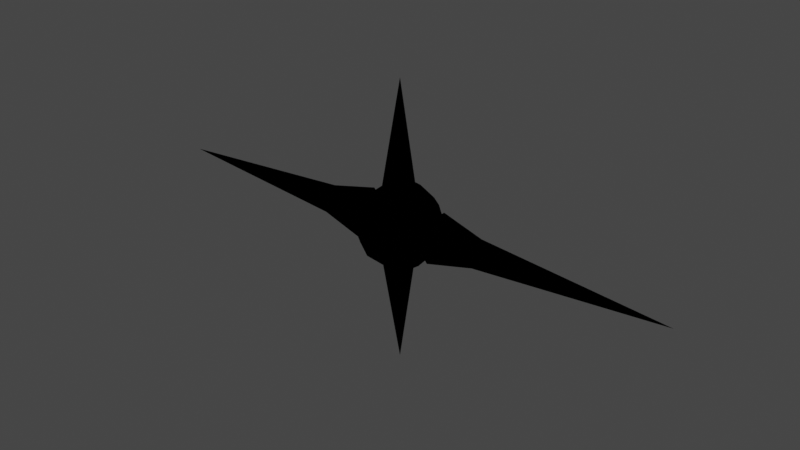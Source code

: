 # Source: experimental.blend  (saved by Blender 3.4.6; exported with 4.5.12 LTS)
import bpy
from mathutils import Matrix  # noqa: F401  (used for matrix-valued properties, if any)

bpy.ops.wm.read_factory_settings(use_empty=True)
scene = bpy.context.scene
scene.name = 'Scene'

# ---- collections
col_collection = bpy.data.collections.new('Collection'); scene.collection.children.link(col_collection)
col_collection_2 = bpy.data.collections.new('Collection 2'); scene.collection.children.link(col_collection_2)

# ---- materials (node trees are filled in below, after node groups)
mat_material_001 = bpy.data.materials.new('Material.001')
mat_material_001.use_backface_culling = True
mat_material_001.use_transparent_shadow = False
mat_material_002 = bpy.data.materials.new('Material.002')
mat_material_002.use_backface_culling = True
mat_material_002.use_transparent_shadow = False

# ---- material node trees
mat_material_001.use_nodes = True; mat_material_001.node_tree.nodes.clear()
_N = mat_material_001.node_tree.nodes; _L = mat_material_001.node_tree.links
n0 = _N.new('ShaderNodeOutputMaterial'); n0.name = 'Material Output'; n0.location = (300, 300)
n1 = _N.new('ShaderNodeEmission'); n1.name = 'Emission'; n1.location = (10, 300)
_L.new(n1.outputs[0], n0.inputs[0])
n0.is_active_output = True
mat_material_002.use_nodes = True; mat_material_002.node_tree.nodes.clear()
_N = mat_material_002.node_tree.nodes; _L = mat_material_002.node_tree.links
n0 = _N.new('ShaderNodeOutputMaterial'); n0.name = 'Material Output'; n0.location = (300, 300)
n1 = _N.new('ShaderNodeEmission'); n1.name = 'Emission'; n1.location = (10, 300)
n1.inputs[0].default_value = (0.0, 0.0, 0.0, 1.0)
_L.new(n1.outputs[0], n0.inputs[0])
n0.is_active_output = True

# ---- world
world_world = bpy.data.worlds.new('World'); scene.world = world_world
world_world.use_nodes = True; world_world.node_tree.nodes.clear()
_N = world_world.node_tree.nodes; _L = world_world.node_tree.links
n0 = _N.new('ShaderNodeOutputWorld'); n0.name = 'World Output'; n0.location = (300, 300)
n1 = _N.new('ShaderNodeBackground'); n1.name = 'Background'; n1.location = (10, 300)
n1.inputs[0].default_value = (0.05088, 0.05088, 0.05088, 1.0)
_L.new(n1.outputs[0], n0.inputs[0])
n0.is_active_output = True
world_world.color = (0.05088, 0.05088, 0.05088)
world_world.use_sun_shadow = False
world_world.sun_shadow_jitter_overblur = 0.0

# ---- meshes
me_plane_001 = bpy.data.meshes.new('Plane.001')
me_plane_001.from_pydata([], [], [])
_uv = me_plane_001.uv_layers.new(name='UVMap')
_uv.uv.foreach_set('vector', [])
me_plane_001.update()
me_cone = bpy.data.meshes.new('Cone')
me_cone.from_pydata([(1.287, 0.4819, 0.003968), (1.287, 0.241, -0.4134), (1.287, -0.241, -0.4134), (1.287, -0.4819, 0.003968), (1.287, -0.241, 0.4213), (1.287, 0.241, 0.4213), (5.502, -1.334e-07, 0.003968), (2.422, 0.2193, 0.003968), (2.422, 0.1096, -0.1859), (2.422, -0.1096, -0.1859), (2.422, -0.2193, 0.003968), (2.422, -0.1096, 0.1939), (2.422, 0.1096, 0.1939)], [], [(7, 6, 8), (8, 6, 9), (9, 6, 10), (10, 6, 11), (0, 1, 2, 3, 4, 5), (11, 6, 12), (12, 6, 7), (4, 11, 12, 5), (3, 10, 11, 4), (2, 9, 10, 3), (1, 8, 9, 2), (0, 7, 8, 1), (5, 12, 7, 0)])
_uv = me_cone.uv_layers.new(name='UVMap')
_uv.uv.foreach_set('vector', [0.25, 0.4044, 0.25, 0.25, 0.3837, 0.3272, 0.3837, 0.3272, 0.25, 0.25, 0.3837, 0.1728, 0.3837, 0.1728, 0.25, 0.25, 0.25, 0.09562, 0.25, 0.09562, 0.25, 0.25, 0.1163, 0.1728, 0.75, 0.49, 0.9578, 0.37, 0.9578, 0.13, 0.75, 0.01, 0.5422, 0.13, 0.5422, 0.37, 0.1163, 0.1728, 0.25, 0.25, 0.1163, 0.3272, 0.1163, 0.3272, 0.25, 0.25, 0.25, 0.4044, 0.04215, 0.13, 0.1163, 0.1728, 0.1163, 0.3272, 0.04215, 0.37, 0.25, 0.01, 0.25, 0.09562, 0.1163, 0.1728, 0.04215, 0.13, 0.4578, 0.13, 0.3837, 0.1728, 0.25, 0.09562, 0.25, 0.01, 0.4578, 0.37, 0.3837, 0.3272, 0.3837, 0.1728, 0.4578, 0.13, 0.25, 0.49, 0.25, 0.4044, 0.3837, 0.3272, 0.4578, 0.37, 0.04215, 0.37, 0.1163, 0.3272, 0.25, 0.4044, 0.25, 0.49])
me_cone.materials.append(mat_material_001)
me_cone.materials.append(mat_material_002)
me_cone.update()
me_icosphere = bpy.data.meshes.new('Icosphere')
me_icosphere.from_pydata([(0.2764, -0.8506, 0.4472), (-0.7236, -0.5257, 0.4472), (-0.7236, 0.5257, 0.4472), (0.2764, 0.8506, 0.4472), (0.8944, 0.0, 0.4472), (0.0, 0.0, 2.801), (0.9511, -0.309, 0.0), (0.9511, 0.309, 0.0), (0.0, -1.0, 0.0), (0.5878, -0.809, 0.0), (-0.9511, -0.309, 0.0), (-0.5878, -0.809, 0.0), (-0.5878, 0.809, 0.0), (-0.9511, 0.309, 0.0), (0.5878, 0.809, 0.0), (0.0, 1.0, 0.0), (0.6882, -0.5, 0.5257), (-0.2629, -0.809, 0.5257), (-0.8506, 0.0, 0.5257), (-0.2629, 0.809, 0.5257), (0.6882, 0.5, 0.5257), (0.1625, -0.5, 0.8507), (0.5257, 0.0, 0.8507), (-0.4253, -0.309, 0.8507), (-0.4253, 0.309, 0.8507), (0.1625, 0.5, 0.8507), (0.3049, -1.123e-09, 0.9483), (0.0942, -0.2899, 0.9483), (-0.2466, -0.1792, 0.9483), (-0.2466, 0.1792, 0.9483), (0.0942, 0.2899, 0.9483)], [], [(0, 16, 21), (1, 17, 23), (2, 18, 24), (3, 19, 25), (4, 20, 22), (26, 30, 5), (22, 20, 25), (20, 3, 25), (30, 29, 5), (25, 19, 24), (19, 2, 24), (29, 28, 5), (24, 18, 23), (18, 1, 23), (28, 27, 5), (23, 17, 21), (17, 0, 21), (27, 26, 5), (21, 16, 22), (16, 4, 22), (7, 20, 4), (7, 14, 20), (14, 3, 20), (15, 19, 3), (15, 12, 19), (12, 2, 19), (13, 18, 2), (13, 10, 18), (10, 1, 18), (11, 17, 1), (11, 8, 17), (8, 0, 17), (9, 16, 0), (9, 6, 16), (6, 4, 16), (14, 15, 3), (12, 13, 2), (10, 11, 1), (8, 9, 0), (6, 7, 4), (25, 24, 29, 30), (24, 23, 28, 29), (23, 21, 27, 28), (22, 25, 30, 26), (21, 22, 26, 27)])
_uv = me_icosphere.uv_layers.new(name='UVMap')
_uv.uv.foreach_set('vector', [0.1818, 0.3149, 0.2727, 0.3149, 0.2273, 0.3937, 0.0, 0.3149, 0.09091, 0.3149, 0.04546, 0.3937, 0.7273, 0.3149, 0.8182, 0.3149, 0.7727, 0.3937, 0.5455, 0.3149, 0.6364, 0.3149, 0.5909, 0.3937, 0.3636, 0.3149, 0.4545, 0.3149, 0.4091, 0.3937, 0.4221, 0.4161, 0.487, 0.4161, 0.4545, 0.4724, 0.4091, 0.3937, 0.4545, 0.3149, 0.5, 0.3937, 0.4545, 0.3149, 0.5455, 0.3149, 0.5, 0.3937, 0.6039, 0.4161, 0.6688, 0.4161, 0.6364, 0.4724, 0.5909, 0.3937, 0.6364, 0.3149, 0.6818, 0.3937, 0.6364, 0.3149, 0.7273, 0.3149, 0.6818, 0.3937, 0.7857, 0.4161, 0.8507, 0.4161, 0.8182, 0.4724, 0.7727, 0.3937, 0.8182, 0.3149, 0.8636, 0.3937, 0.8182, 0.3149, 0.9091, 0.3149, 0.8636, 0.3937, 0.05843, 0.4161, 0.1234, 0.4161, 0.09091, 0.4724, 0.04546, 0.3937, 0.09091, 0.3149, 0.1364, 0.3937, 0.09091, 0.3149, 0.1818, 0.3149, 0.1364, 0.3937, 0.2403, 0.4161, 0.3052, 0.4161, 0.2727, 0.4724, 0.2273, 0.3937, 0.2727, 0.3149, 0.3182, 0.3937, 0.2727, 0.3149, 0.3636, 0.3149, 0.3182, 0.3937, 0.4091, 0.2362, 0.4545, 0.3149, 0.3636, 0.3149, 0.4091, 0.2362, 0.5, 0.2362, 0.4545, 0.3149, 0.5, 0.2362, 0.5455, 0.3149, 0.4545, 0.3149, 0.5909, 0.2362, 0.6364, 0.3149, 0.5455, 0.3149, 0.5909, 0.2362, 0.6818, 0.2362, 0.6364, 0.3149, 0.6818, 0.2362, 0.7273, 0.3149, 0.6364, 0.3149, 0.7727, 0.2362, 0.8182, 0.3149, 0.7273, 0.3149, 0.7727, 0.2362, 0.8636, 0.2362, 0.8182, 0.3149, 0.8636, 0.2362, 0.9091, 0.3149, 0.8182, 0.3149, 0.04546, 0.2362, 0.09091, 0.3149, 0.0, 0.3149, 0.04546, 0.2362, 0.1364, 0.2362, 0.09091, 0.3149, 0.1364, 0.2362, 0.1818, 0.3149, 0.09091, 0.3149, 0.2273, 0.2362, 0.2727, 0.3149, 0.1818, 0.3149, 0.2273, 0.2362, 0.3182, 0.2362, 0.2727, 0.3149, 0.3182, 0.2362, 0.3636, 0.3149, 0.2727, 0.3149, 0.5, 0.2362, 0.5909, 0.2362, 0.5455, 0.3149, 0.6818, 0.2362, 0.7727, 0.2362, 0.7273, 0.3149, 0.8636, 0.2362, 0.9545, 0.2362, 0.9091, 0.3149, 0.1364, 0.2362, 0.2273, 0.2362, 0.1818, 0.3149, 0.3182, 0.2362, 0.4091, 0.2362, 0.3636, 0.3149, 0.5909, 0.3937, 0.6818, 0.3937, 0.6688, 0.4161, 0.6039, 0.4161, 0.7727, 0.3937, 0.8636, 0.3937, 0.8507, 0.4161, 0.7857, 0.4161, 0.04546, 0.3937, 0.1364, 0.3937, 0.1234, 0.4161, 0.05843, 0.4161, 0.4091, 0.3937, 0.5, 0.3937, 0.487, 0.4161, 0.4221, 0.4161, 0.2273, 0.3937, 0.3182, 0.3937, 0.3052, 0.4161, 0.2403, 0.4161])
me_icosphere.materials.append(mat_material_001)
me_icosphere.materials.append(mat_material_002)
me_icosphere.update()
me_plane = bpy.data.meshes.new('Plane')
me_plane.from_pydata([(-0.5124, 0.864, 0.09376), (-0.3928, 0.9125, 0.1877), (-0.2905, 0.9619, 0.08711), (-0.3351, 0.9535, -0.169), (-0.3476, 0.9564, -0.3596), (-0.6122, 0.84, -0.3596), (-0.07797, 1.065, -0.1411), (-0.4176, 0.8941, 0.3596), (-0.8007, 0.7337, 0.1718), (-0.1339, 1.025, 0.2227), (-0.3056, 0.9455, 0.3092), (-0.5272, 0.8659, -0.0973), (-0.4641, 0.8977, -0.1888)], [], [(8, 7, 10, 9, 2, 1, 0, 11, 5), (5, 11, 12, 3, 2, 9, 6, 4)])
_uv = me_plane.uv_layers.new(name='UVMap')
_uv.uv.foreach_set('vector', [0.0, 0.2611, 0.5223, 0.0, 0.6772, 0.07003, 0.9151, 0.1903, 0.7029, 0.3789, 0.5601, 0.239, 0.3979, 0.3696, 0.3818, 0.6353, 0.2709, 1.0, 0.2709, 1.0, 0.3818, 0.6353, 0.4706, 0.7625, 0.6473, 0.735, 0.7029, 0.3789, 0.9151, 0.1903, 1.0, 0.6962, 0.6344, 1.0])
me_plane.materials.append(mat_material_002)
me_plane.materials.append(mat_material_001)
me_plane.update()

# ---- objects
ob_plane_001 = bpy.data.objects.new('Plane.001', me_plane_001)
ob_cone = bpy.data.objects.new('Cone', me_cone)
ob_icosphere = bpy.data.objects.new('Icosphere', me_icosphere)
ob_plane = bpy.data.objects.new('Plane', me_plane)

# ---- transforms, parenting, visibility, modifiers, constraints
ob_plane_001.location = (0.0, 0.0, 0.0)
_m = ob_plane_001.modifiers.new('Mirror', 'MIRROR')
_m.use_clip = True
ob_cone.location = (0.0, 0.0, 0.0)
_m = ob_cone.modifiers.new('Solidify.001', 'SOLIDIFY')
_m.thickness = 0.14
_m.offset = 1.0
_m.material_offset = 1
_m.material_offset_rim = 1
_m.use_even_offset = True
_m.use_flip_normals = True
_m = ob_cone.modifiers.new('Mirror', 'MIRROR')
ob_icosphere.location = (0.0, 0.0, 0.0)
_m = ob_icosphere.modifiers.new('Mirror', 'MIRROR')
_m.use_axis = (False, False, True)
_m = ob_icosphere.modifiers.new('Solidify', 'SOLIDIFY')
_m.thickness = 0.16
_m.offset = 1.0
_m.material_offset = 1
_m.material_offset_rim = 1
_m.use_even_offset = True
_m.use_flip_normals = True
ob_plane.location = (0.0, 0.0, 0.0)
_m = ob_plane.modifiers.new('Mirror', 'MIRROR')
_m.use_clip = True

# ---- collection membership
col_collection.objects.link(ob_plane_001)
col_collection_2.objects.link(ob_cone)
col_collection_2.objects.link(ob_icosphere)
col_collection_2.objects.link(ob_plane)

# ---- scene / render settings (as saved in the file)
scene.frame_start = 1; scene.frame_end = 250; scene.frame_set(1)
scene.render.engine = 'BLENDER_EEVEE_NEXT'
scene.cycles.sampling_pattern = 'TABULATED_SOBOL'
scene.cycles.use_light_tree = False
scene.view_settings.view_transform = 'Filmic'
bpy.context.view_layer.update()

# ---- added for rendering (the .blend has no active camera): camera
cam_auto = bpy.data.cameras.new('AutoCamera')
cam_auto.lens = 50.0
cam_auto.sensor_width = 36.0
cam_auto.clip_end = 1000.0
ob_auto_camera = bpy.data.objects.new('AutoCamera', cam_auto)
scene.collection.objects.link(ob_auto_camera)
ob_auto_camera.location = (16.3377, -19.6052, 13.0701)
ob_auto_camera.rotation_euler = (1.09748, -7.21219e-08, 0.694738)
scene.camera = ob_auto_camera
bpy.context.view_layer.update()
